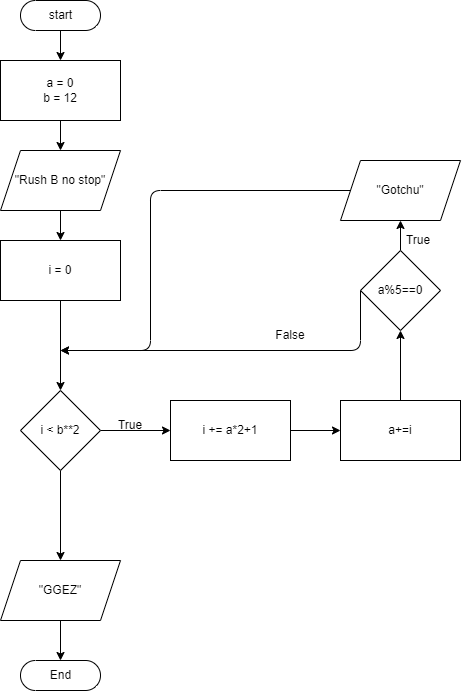

The diagram above was exported from draw.io. Its source (the exported page's mxGraphModel, read from the mxfile embedded in the PNG):
<mxGraphModel dx="723" dy="874" grid="1" gridSize="10" guides="1" tooltips="1" connect="1" arrows="1" fold="1" page="1" pageScale="1" pageWidth="850" pageHeight="1100" math="0" shadow="0">
  <root>
    <mxCell id="0" />
    <mxCell id="1" parent="0" />
    <mxCell id="6" value="" style="edgeStyle=none;html=1;" edge="1" parent="1" source="2" target="5">
      <mxGeometry relative="1" as="geometry" />
    </mxCell>
    <mxCell id="2" value="start" style="html=1;dashed=0;whitespace=wrap;shape=mxgraph.dfd.start" vertex="1" parent="1">
      <mxGeometry x="70" y="110" width="80" height="30" as="geometry" />
    </mxCell>
    <mxCell id="8" value="" style="edgeStyle=none;html=1;" edge="1" parent="1" source="5" target="7">
      <mxGeometry relative="1" as="geometry" />
    </mxCell>
    <mxCell id="5" value="a = 0&lt;br&gt;b = 12" style="whiteSpace=wrap;html=1;dashed=0;" vertex="1" parent="1">
      <mxGeometry x="50" y="170" width="120" height="60" as="geometry" />
    </mxCell>
    <mxCell id="12" value="" style="edgeStyle=none;html=1;" edge="1" parent="1" source="7" target="11">
      <mxGeometry relative="1" as="geometry" />
    </mxCell>
    <mxCell id="7" value="&quot;Rush B no stop&quot;" style="shape=parallelogram;perimeter=parallelogramPerimeter;whiteSpace=wrap;html=1;fixedSize=1;dashed=0;" vertex="1" parent="1">
      <mxGeometry x="50" y="260" width="120" height="60" as="geometry" />
    </mxCell>
    <mxCell id="14" value="" style="edgeStyle=none;html=1;" edge="1" parent="1" source="11" target="13">
      <mxGeometry relative="1" as="geometry" />
    </mxCell>
    <mxCell id="11" value="i = 0" style="whiteSpace=wrap;html=1;dashed=0;" vertex="1" parent="1">
      <mxGeometry x="50" y="350" width="120" height="60" as="geometry" />
    </mxCell>
    <mxCell id="16" value="" style="edgeStyle=none;html=1;" edge="1" parent="1" source="13" target="15">
      <mxGeometry relative="1" as="geometry" />
    </mxCell>
    <mxCell id="29" value="" style="edgeStyle=none;html=1;" edge="1" parent="1" source="13" target="28">
      <mxGeometry relative="1" as="geometry" />
    </mxCell>
    <mxCell id="13" value="i &amp;lt; b**2" style="rhombus;whiteSpace=wrap;html=1;dashed=0;" vertex="1" parent="1">
      <mxGeometry x="70" y="500" width="80" height="80" as="geometry" />
    </mxCell>
    <mxCell id="18" value="" style="edgeStyle=none;html=1;" edge="1" parent="1" source="15" target="17">
      <mxGeometry relative="1" as="geometry" />
    </mxCell>
    <mxCell id="15" value="i += a*2+1" style="whiteSpace=wrap;html=1;dashed=0;" vertex="1" parent="1">
      <mxGeometry x="220" y="510" width="120" height="60" as="geometry" />
    </mxCell>
    <mxCell id="21" value="" style="edgeStyle=none;html=1;" edge="1" parent="1" source="17" target="20">
      <mxGeometry relative="1" as="geometry" />
    </mxCell>
    <mxCell id="17" value="a+=i" style="whiteSpace=wrap;html=1;dashed=0;" vertex="1" parent="1">
      <mxGeometry x="390" y="510" width="120" height="60" as="geometry" />
    </mxCell>
    <mxCell id="19" value="True" style="text;html=1;strokeColor=none;fillColor=none;align=center;verticalAlign=middle;whiteSpace=wrap;rounded=0;" vertex="1" parent="1">
      <mxGeometry x="150" y="520" width="60" height="30" as="geometry" />
    </mxCell>
    <mxCell id="23" value="" style="edgeStyle=none;html=1;" edge="1" parent="1" source="20" target="22">
      <mxGeometry relative="1" as="geometry" />
    </mxCell>
    <mxCell id="26" style="edgeStyle=none;html=1;exitX=0;exitY=0.5;exitDx=0;exitDy=0;" edge="1" parent="1" source="20">
      <mxGeometry relative="1" as="geometry">
        <mxPoint x="110" y="460" as="targetPoint" />
        <Array as="points">
          <mxPoint x="410" y="460" />
        </Array>
      </mxGeometry>
    </mxCell>
    <mxCell id="20" value="a%5==0" style="rhombus;whiteSpace=wrap;html=1;dashed=0;" vertex="1" parent="1">
      <mxGeometry x="410" y="360" width="80" height="80" as="geometry" />
    </mxCell>
    <mxCell id="24" style="edgeStyle=none;html=1;exitX=0;exitY=0.5;exitDx=0;exitDy=0;" edge="1" parent="1" source="22">
      <mxGeometry relative="1" as="geometry">
        <mxPoint x="110" y="460" as="targetPoint" />
        <Array as="points">
          <mxPoint x="200" y="300" />
          <mxPoint x="200" y="460" />
        </Array>
      </mxGeometry>
    </mxCell>
    <mxCell id="22" value="&quot;Gotchu&quot;" style="shape=parallelogram;perimeter=parallelogramPerimeter;whiteSpace=wrap;html=1;fixedSize=1;dashed=0;" vertex="1" parent="1">
      <mxGeometry x="390" y="270" width="120" height="60" as="geometry" />
    </mxCell>
    <mxCell id="25" value="True" style="text;html=1;strokeColor=none;fillColor=none;align=center;verticalAlign=middle;whiteSpace=wrap;rounded=0;" vertex="1" parent="1">
      <mxGeometry x="438" y="335" width="60" height="30" as="geometry" />
    </mxCell>
    <mxCell id="27" value="False" style="text;html=1;strokeColor=none;fillColor=none;align=center;verticalAlign=middle;whiteSpace=wrap;rounded=0;" vertex="1" parent="1">
      <mxGeometry x="310" y="430" width="60" height="30" as="geometry" />
    </mxCell>
    <mxCell id="31" value="" style="edgeStyle=none;html=1;" edge="1" parent="1" source="28" target="30">
      <mxGeometry relative="1" as="geometry" />
    </mxCell>
    <mxCell id="28" value="&quot;GGEZ&quot;" style="shape=parallelogram;perimeter=parallelogramPerimeter;whiteSpace=wrap;html=1;fixedSize=1;dashed=0;" vertex="1" parent="1">
      <mxGeometry x="50" y="670" width="120" height="60" as="geometry" />
    </mxCell>
    <mxCell id="30" value="End" style="html=1;dashed=0;whitespace=wrap;shape=mxgraph.dfd.start" vertex="1" parent="1">
      <mxGeometry x="70" y="770" width="80" height="30" as="geometry" />
    </mxCell>
  </root>
</mxGraphModel>